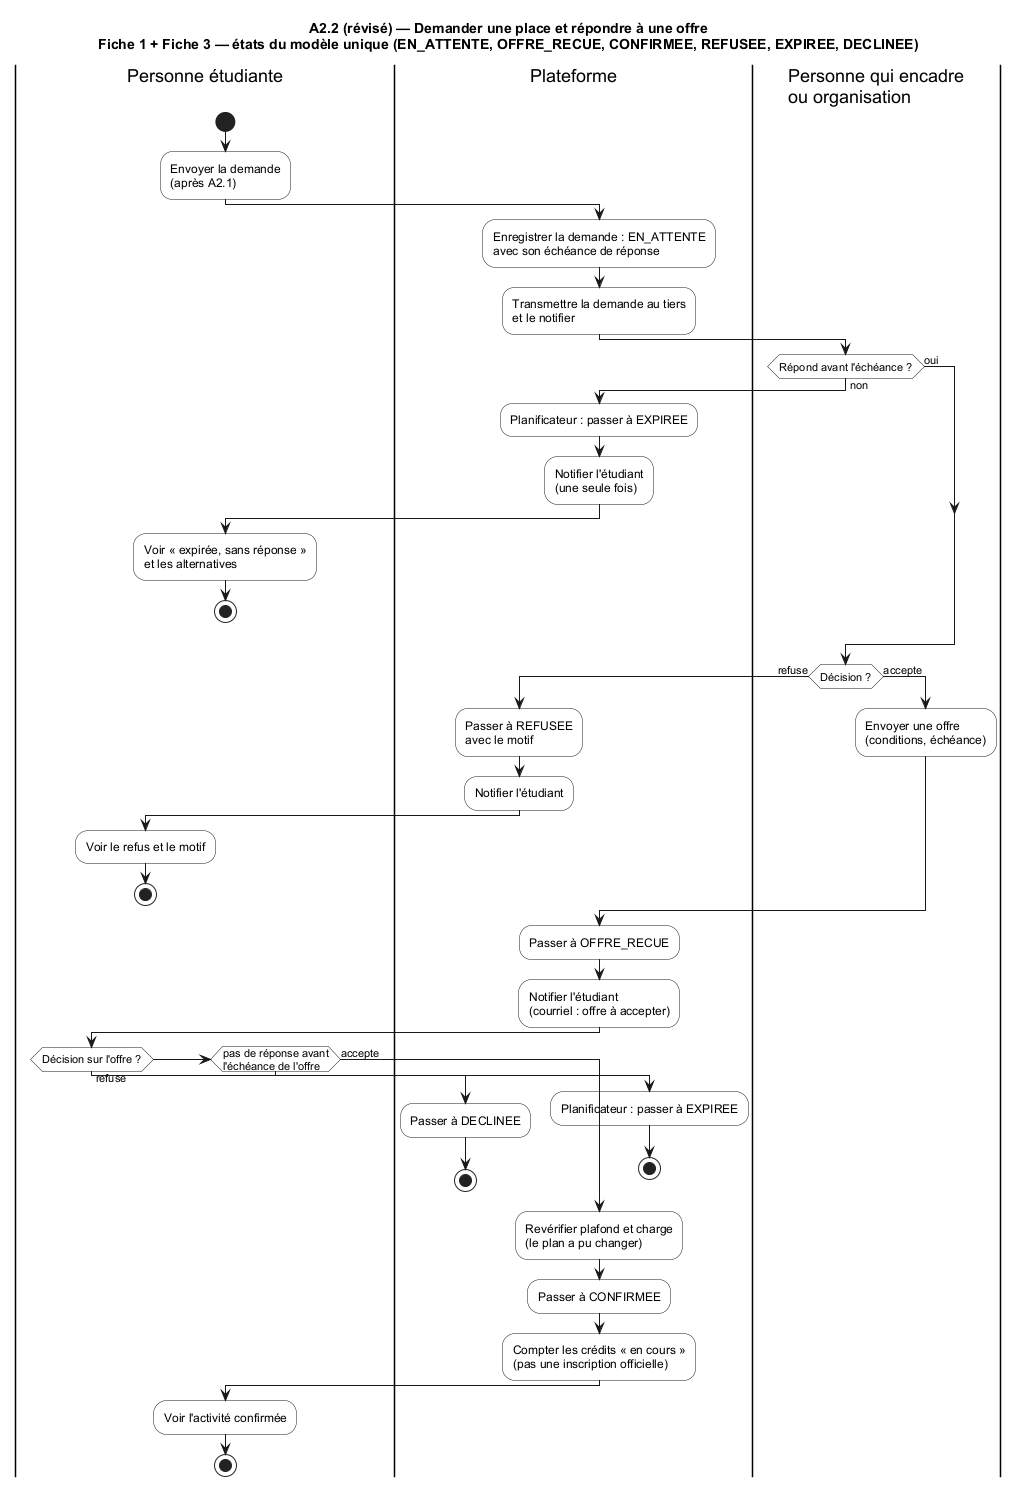

The diagram above was rendered by PlantUML. Its source (embedded in the PNG):
@startuml A2-2_revise
title A2.2 (révisé) — Demander une place et répondre à une offre\nFiche 1 + Fiche 3 — états du modèle unique (EN_ATTENTE, OFFRE_RECUE, CONFIRMEE, REFUSEE, EXPIREE, DECLINEE)
skinparam defaultFontName Arial
skinparam ActivityBackgroundColor #FFFFFF

|Personne étudiante|
start
:Envoyer la demande\n(après A2.1);

|Plateforme|
:Enregistrer la demande : EN_ATTENTE\navec son échéance de réponse;
:Transmettre la demande au tiers\net le notifier;

|Personne qui encadre\nou organisation|
if (Répond avant l'échéance ?) then (non)
  |Plateforme|
  :Planificateur : passer à EXPIREE;
  :Notifier l'étudiant\n(une seule fois);
  |Personne étudiante|
  :Voir « expirée, sans réponse »\net les alternatives;
  stop
else (oui)
endif

|Personne qui encadre\nou organisation|
if (Décision ?) then (refuse)
  |Plateforme|
  :Passer à REFUSEE\navec le motif;
  :Notifier l'étudiant;
  |Personne étudiante|
  :Voir le refus et le motif;
  stop
else (accepte)
  |Personne qui encadre\nou organisation|
  :Envoyer une offre\n(conditions, échéance);
endif

|Plateforme|
:Passer à OFFRE_RECUE;
:Notifier l'étudiant\n(courriel : offre à accepter);

|Personne étudiante|
if (Décision sur l'offre ?) then (refuse)
  |Plateforme|
  :Passer à DECLINEE;
  stop
elseif (pas de réponse avant\nl'échéance de l'offre) then
  |Plateforme|
  :Planificateur : passer à EXPIREE;
  stop
else (accepte)
endif

|Plateforme|
:Revérifier plafond et charge\n(le plan a pu changer);
:Passer à CONFIRMEE;
:Compter les crédits « en cours »\n(pas une inscription officielle);
|Personne étudiante|
:Voir l'activité confirmée;
stop
@enduml